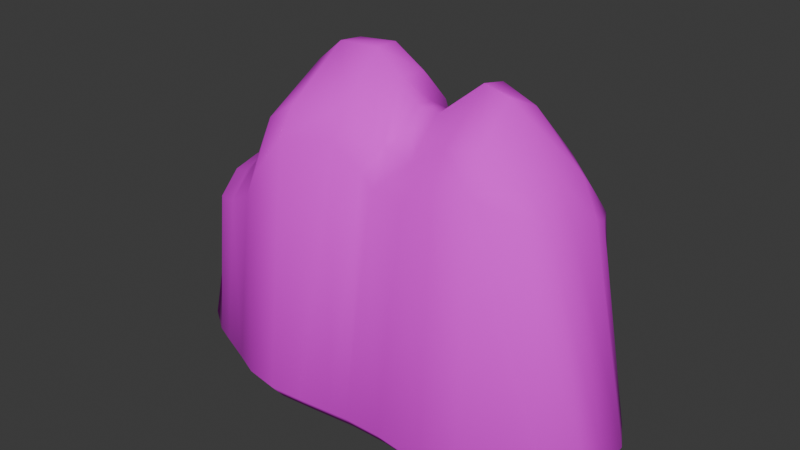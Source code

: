 # Source: Morro1.blend  (saved by Blender 4.4.32; exported with 4.5.12 LTS)
import bpy
from mathutils import Matrix  # noqa: F401  (used for matrix-valued properties, if any)

bpy.ops.wm.read_factory_settings(use_empty=True)
scene = bpy.context.scene
scene.name = 'Scene'

# ---- collections
col_collection = bpy.data.collections.new('Collection'); scene.collection.children.link(col_collection)

# ---- images (referenced by path relative to the original .blend; pixels are not part of the script)
import os
ASSET_DIR = os.environ.get("B2B_ASSET_DIR", "")  # directory of the original .blend (textures are referenced by path, not embedded)
HERE = os.path.dirname(os.path.abspath(__file__))  # packed textures are extracted next to this script under _unpacked/

def load_image(name, relpath, width, height, colorspace="sRGB"):
    """Load a texture the original file referenced (path relative to the .blend, or extracted next to this script)."""
    p = next((c for c in (os.path.join(HERE, relpath), os.path.join(ASSET_DIR, relpath)) if relpath and os.path.exists(c)), "")
    if p:
        img = bpy.data.images.load(p, check_existing=True)
        img.name = name
    else:  # same state as the original file: an image datablock whose file is absent (Cycles renders it pink)
        img = bpy.data.images.new(name, width, height)
        img.source = "FILE"
        img.filepath = "//" + (relpath or name)
    img.colorspace_settings.name = colorspace
    return img
img_morrotxt = load_image('MorroTxt', 'MorroTxt.png', 1024, 1024, 'sRGB')

# ---- materials (node trees are filled in below, after node groups)
mat_material = bpy.data.materials.new('Material')
mat_material.alpha_threshold = 0.0
mat_material.roughness = 0.5
mat_material.line_color = (0.0, 0.0, 0.0, 1.0)

# ---- material node trees
mat_material.use_nodes = True; mat_material.node_tree.nodes.clear()
_N = mat_material.node_tree.nodes; _L = mat_material.node_tree.links
n0 = _N.new('ShaderNodeOutputMaterial'); n0.name = 'Material Output'; n0.location = (300, 300)
n1 = _N.new('ShaderNodeBsdfPrincipled'); n1.name = 'Principled BSDF'; n1.location = (10, 300)
n1.inputs[2].default_value = 1.0
n1.inputs[3].default_value = 1.45
n2 = _N.new('ShaderNodeTexImage'); n2.name = 'Image Texture'; n2.location = (-340, 275)
n2.image = img_morrotxt
_L.new(n1.outputs[0], n0.inputs[0])
_L.new(n2.outputs[0], n1.inputs[0])
n0.is_active_output = True

# ---- world
world_world = bpy.data.worlds.new('World'); scene.world = world_world
world_world.use_nodes = True; world_world.node_tree.nodes.clear()
_N = world_world.node_tree.nodes; _L = world_world.node_tree.links
n0 = _N.new('ShaderNodeOutputWorld'); n0.name = 'World Output'; n0.location = (300, 300)
n1 = _N.new('ShaderNodeBackground'); n1.name = 'Background'; n1.location = (10, 300)
n1.inputs[0].default_value = (0.05088, 0.05088, 0.05088, 1.0)
_L.new(n1.outputs[0], n0.inputs[0])
n0.is_active_output = True
world_world.color = (0.05088, 0.05088, 0.05088)
world_world.sun_shadow_jitter_overblur = 0.0

# ---- meshes
me_cube = bpy.data.meshes.new('Cube')
me_cube.from_pydata([(-12.42, 8.499, 4.968), (-14.35, 6.868, 4.658), (-13.2, 7.114, 7.228), (-15.55, 7.07, -3.406), (-13.26, 8.263, -3.37), (-14.11, 6.822, -4.89), (14.84, 2.568, 11.65), (13.89, 4.47, 11.35), (13.32, 3.294, 13.42), (16.15, 3.511, -3.152), (18.26, 1.599, -3.109), (16.68, 1.626, -4.89), (-16.03, -3.477, 7.266), (-14.75, -5.622, 7.533), (-14.83, -3.813, 9.255), (-14.01, -6.368, -5.007), (-13.61, -7.751, -3.411), (-15.92, -6.136, -3.427), (13.18, -5.635, 14.26), (14.53, -3.897, 13.63), (12.89, -4.155, 15.53), (17.27, -4.564, -5.101), (18.83, -4.354, -3.258), (16.8, -6.381, -3.318), (2.528, -10.36, -3.309), (2.254, -9.201, -4.778), (5.185, -9.169, -4.805), (5.419, -10.35, -3.326), (0.5569, 4.597, 13.7), (2.52, 4.742, 12.16), (2.494, 5.79, 9.456), (-0.1511, 6.475, 10.16), (4.453, -5.5, 15.6), (1.78, -4.882, 16.08), (2.134, -6.85, 13.67), (5.012, -7.118, 13.6), (3.567, 5.229, -4.78), (0.7142, 5.744, -4.823), (0.7696, 7.123, -3.302), (3.559, 6.564, -3.256), (0.8642, -4.69, 17.5), (-1.912, -4.945, 18.22), (-1.754, -6.43, 15.91), (1.086, -6.594, 14.53), (-0.2586, 6.139, -4.83), (-3.145, 6.845, -4.934), (-3.1, 8.154, -3.496), (-0.3066, 7.601, -3.385), (1.029, -10.38, -3.437), (-1.849, -10.62, -3.486), (-2.019, -9.501, -4.894), (0.8565, -9.261, -4.85), (0.006585, 6.215, 9.301), (-2.516, 6.397, 14.87), (-2.481, 5.199, 17.34), (-0.5208, 4.775, 16.13), (-5.877, -5.913, 17.61), (-8.105, -6.159, 16.06), (-8.367, -7.955, 11.91), (-5.824, -7.455, 15.37), (-5.615, 6.845, -4.919), (-8.505, 6.839, -4.888), (-8.557, 8.142, -3.449), (-5.663, 8.147, -3.481), (-4.446, -10.98, -3.347), (-7.188, -10.52, -3.343), (-7.502, -8.959, -4.81), (-4.505, -9.803, -4.798), (-6.234, 5.263, 16.71), (-6.267, 6.416, 14.19), (-8.619, 7.819, 9.822), (-8.74, 5.28, 14.93), (11.94, -8.313, -5.122), (11.96, -9.699, -3.759), (9.315, -10.49, -3.698), (9.196, -9.309, -5.098), (10.59, 4.919, 14.69), (10.92, 5.729, 11.99), (8.155, 6.153, 11.7), (7.914, 5.328, 14.44), (7.109, -5.398, 17.49), (7.311, -6.906, 14.96), (10.12, -6.485, 15.33), (9.774, -5.066, 17.77), (8.732, 5.185, -4.952), (9.093, 6.597, -3.521), (11.8, 5.879, -3.5), (11.53, 4.458, -4.922), (-17.93, -1.508, -5.07), (-19.45, -1.368, -3.734), (-19.53, 0.9943, -3.741), (-17.92, 1.387, -5.071), (13.13, -1.052, 15.69), (14.46, -1.207, 13.15), (14.82, 1.546, 12.16), (13.37, 1.81, 14.93), (19.46, -0.4845, -3.278), (19.52, -2.932, -3.385), (18.38, -2.907, -4.763), (17.65, 0.1655, -4.71), (-14.6, 1.337, 9.44), (-16.31, 1.229, 7.283), (-16.66, -1.543, 7.67), (-14.94, -1.386, 9.766), (0.5938, -1.08, -4.91), (0.4279, 1.808, -4.88), (3.326, 1.808, -4.889), (3.544, -1.08, -4.919), (0.6063, 1.517, 17.2), (1.28, -1.08, 17.89), (3.118, -0.9579, 17.53), (2.881, 1.46, 16.83), (-0.2664, 1.689, 19.31), (-2.622, 1.419, 21.02), (-2.495, -0.785, 21.15), (-0.135, -1.037, 19.54), (-0.07855, -1.081, -4.955), (-2.988, -1.081, -4.938), (-3.145, 1.81, -4.934), (-0.2541, 1.81, -4.952), (-5.45, -1.08, -4.894), (-8.357, -1.085, -4.863), (-8.505, 1.805, -4.888), (-5.615, 1.81, -4.919), (-5.946, 1.363, 20.7), (-8.134, 1.802, 18.23), (-7.896, -1.01, 19.19), (-5.88, -0.8572, 20.98), (10.68, -1.448, -4.986), (7.669, -1.08, -5.005), (7.778, 1.81, -4.983), (10.69, 1.491, -4.962), (9.545, 1.576, 18.98), (6.993, 1.247, 20.22), (6.912, -0.8584, 20.65), (9.056, -0.9881, 20.18), (-12.02, -6.922, 8.464), (-9.351, -7.772, 10.04), (-10.05, -6.011, 12.02), (-12.08, -5.242, 10.29), (-12.3, 8.329, -3.386), (-9.399, 8.34, -3.43), (-9.517, 6.836, -4.873), (-12.41, 6.825, -4.829), (-9.34, -9.521, -3.446), (-12.01, -8.416, -3.457), (-12.14, -6.991, -4.879), (-9.212, -8.12, -4.857), (-9.095, 7.602, 9.62), (-11.54, 8.528, 5.92), (-10.9, 7.337, 9.338), (-9.404, 6.436, 12.01), (-10.25, -0.9412, 13.36), (-10.08, 1.915, 13.32), (-11.86, 1.766, 11.25), (-12.05, -1.06, 11.26), (-9.517, 1.801, -4.873), (-9.464, -1.089, -4.888), (-12.35, -1.179, -4.919), (-12.41, 1.713, -4.904)], [], [(72, 128, 98, 21), (135, 83, 20, 92), (103, 14, 139, 155), (17, 12, 102, 89), (76, 132, 95, 8), (2, 100, 154, 150), (29, 111, 133, 79), (49, 42, 59, 64), (55, 112, 108, 28), (106, 36, 84, 130), (63, 69, 53, 46), (67, 120, 117, 50), (123, 60, 45, 118), (74, 81, 35, 27), (156, 142, 61, 122), (147, 157, 121, 66), (141, 148, 70, 62), (127, 56, 41, 114), (97, 93, 19, 22), (110, 32, 80, 134), (119, 44, 37, 105), (115, 40, 33, 109), (39, 30, 78, 85), (24, 34, 43, 48), (151, 153, 125, 71), (68, 124, 113, 54), (65, 58, 137, 144), (47, 52, 31, 38), (26, 107, 129, 75), (145, 136, 13, 16), (51, 116, 104, 25), (86, 77, 7, 9), (131, 87, 11, 99), (23, 18, 82, 73), (91, 5, 143, 159), (15, 88, 158, 146), (10, 6, 94, 96), (90, 101, 1, 3), (152, 138, 57, 126), (0, 1, 2), (3, 4, 5), (6, 7, 8), (9, 10, 11), (12, 13, 14), (15, 16, 17), (18, 19, 20), (21, 22, 23), (24, 25, 26, 27), (28, 29, 30, 31), (32, 33, 34, 35), (36, 37, 38, 39), (40, 41, 42, 43), (44, 45, 46, 47), (48, 49, 50, 51), (52, 53, 54, 55), (56, 57, 58, 59), (60, 61, 62, 63), (64, 65, 66, 67), (68, 69, 70, 71), (72, 73, 74, 75), (76, 77, 78, 79), (80, 81, 82, 83), (84, 85, 86, 87), (88, 89, 90, 91), (92, 93, 94, 95), (96, 97, 98, 99), (100, 101, 102, 103), (104, 105, 106, 107), (108, 109, 110, 111), (112, 113, 114, 115), (116, 117, 118, 119), (120, 121, 122, 123), (124, 125, 126, 127), (128, 129, 130, 131), (132, 133, 134, 135), (136, 137, 138, 139), (140, 141, 142, 143), (144, 145, 146, 147), (148, 149, 150, 151), (152, 153, 154, 155), (156, 157, 158, 159), (72, 21, 23, 73), (88, 15, 17, 89), (0, 4, 3, 1), (22, 19, 18, 23), (6, 10, 9, 7), (12, 17, 16, 13), (92, 20, 19, 93), (76, 8, 7, 77), (99, 11, 10, 96), (139, 14, 13, 136), (100, 2, 1, 101), (143, 5, 4, 140), (51, 25, 24, 48), (55, 28, 31, 52), (80, 32, 35, 81), (84, 36, 39, 85), (30, 39, 38, 31), (107, 26, 25, 104), (34, 24, 27, 35), (111, 29, 28, 108), (33, 40, 43, 34), (37, 44, 47, 38), (67, 50, 49, 64), (68, 54, 53, 69), (112, 55, 54, 113), (116, 51, 50, 117), (52, 47, 46, 53), (42, 49, 48, 43), (41, 56, 59, 42), (45, 60, 63, 46), (147, 66, 65, 144), (151, 71, 70, 148), (69, 63, 62, 70), (120, 67, 66, 121), (124, 68, 71, 125), (58, 65, 64, 59), (26, 75, 74, 27), (29, 79, 78, 30), (20, 83, 82, 18), (11, 87, 86, 9), (81, 74, 73, 82), (77, 86, 85, 78), (128, 72, 75, 129), (132, 76, 79, 133), (5, 91, 90, 3), (8, 95, 94, 6), (21, 98, 97, 22), (14, 103, 102, 12), (36, 106, 105, 37), (32, 110, 109, 33), (40, 115, 114, 41), (44, 119, 118, 45), (60, 123, 122, 61), (56, 127, 126, 57), (87, 131, 130, 84), (83, 135, 134, 80), (110, 134, 133, 111), (106, 130, 129, 107), (152, 126, 125, 153), (156, 122, 121, 157), (123, 118, 117, 120), (127, 114, 113, 124), (115, 109, 108, 112), (119, 105, 104, 116), (101, 90, 89, 102), (131, 99, 98, 128), (93, 97, 96, 94), (135, 92, 95, 132), (57, 138, 137, 58), (61, 142, 141, 62), (15, 146, 145, 16), (2, 150, 149, 0), (103, 155, 154, 100), (91, 159, 158, 88), (157, 147, 146, 158), (153, 151, 150, 154), (138, 152, 155, 139), (142, 156, 159, 143), (148, 141, 140, 149), (136, 145, 144, 137), (4, 0, 149, 140)])
me_cube.polygons.foreach_set('use_smooth', [True] * 162)
_uv = me_cube.uv_layers.new(name='UVMap')
_uv.uv.foreach_set('vector', [0.4611, 0.1418, 0.343, 0.1619, 0.3681, 0.03965, 0.3966, 0.05743, 0.3443, 0.6956, 0.4075, 0.7351, 0.4091, 0.7926, 0.3417, 0.7714, 0.08961, 0.6988, 0.04647, 0.6925, 0.03173, 0.6654, 0.102, 0.6618, 0.02262, 0.8098, 0.04754, 0.7198, 0.08563, 0.7291, 0.09265, 0.8504, 0.1661, 0.623, 0.235, 0.5797, 0.2228, 0.6546, 0.1675, 0.6848, 0.645, 0.751, 0.5421, 0.7512, 0.552, 0.71, 0.6515, 0.7122, 0.7459, 0.7854, 0.7551, 0.7124, 0.8173, 0.6885, 0.818, 0.7732, 0.2959, 0.2108, 0.09378, 0.2119, 0.1049, 0.146, 0.2967, 0.1691, 0.8544, 0.7579, 0.8551, 0.6957, 0.8796, 0.7045, 0.8818, 0.7656, 0.8328, 0.281, 0.7738, 0.2798, 0.771, 0.1979, 0.8297, 0.2105, 0.5285, 0.1455, 0.7012, 0.1381, 0.7079, 0.1973, 0.5285, 0.186, 0.4867, 0.4028, 0.3367, 0.4178, 0.3367, 0.3787, 0.4815, 0.3633, 0.8389, 0.4228, 0.7524, 0.4266, 0.7507, 0.3874, 0.8372, 0.3836, 0.2956, 0.3869, 0.1039, 0.3541, 0.118, 0.3181, 0.2919, 0.3257, 0.8418, 0.4846, 0.7553, 0.4884, 0.7545, 0.4724, 0.841, 0.4686, 0.4577, 0.4775, 0.3368, 0.4815, 0.3367, 0.4639, 0.4722, 0.4503, 0.5288, 0.08575, 0.6562, 0.09366, 0.6581, 0.09851, 0.5287, 0.1002, 0.01796, 0.1558, 0.0758, 0.1472, 0.06472, 0.2114, 0.0152, 0.209, 0.3316, 0.9809, 0.3421, 0.8048, 0.4019, 0.8231, 0.3539, 0.9765, 0.7428, 0.905, 0.7427, 0.8327, 0.783, 0.8415, 0.804, 0.9124, 0.8352, 0.3378, 0.7608, 0.3411, 0.7669, 0.3254, 0.8348, 0.327, 0.4796, 0.6964, 0.4814, 0.7606, 0.466, 0.7752, 0.4569, 0.7078, 0.5315, 0.2937, 0.6556, 0.2778, 0.6775, 0.3664, 0.5291, 0.3812, 0.2922, 0.2802, 0.1165, 0.2731, 0.1071, 0.2569, 0.2938, 0.2565, 0.6354, 0.6776, 0.5558, 0.6763, 0.5511, 0.6201, 0.6125, 0.6474, 0.6156, 0.6109, 0.5452, 0.5796, 0.5525, 0.5444, 0.6223, 0.5688, 0.2947, 0.1267, 0.1398, 0.1066, 0.1567, 0.09133, 0.2905, 0.09516, 0.5298, 0.2309, 0.6538, 0.2379, 0.662, 0.2338, 0.5308, 0.2488, 0.4758, 0.249, 0.3367, 0.2751, 0.3367, 0.2096, 0.4782, 0.1854, 0.2844, 0.05578, 0.1632, 0.05412, 0.1571, 0.01814, 0.2806, 0.03137, 0.4774, 0.3177, 0.3367, 0.3326, 0.3367, 0.3219, 0.4763, 0.2955, 0.5278, 0.4254, 0.6652, 0.4123, 0.6238, 0.4654, 0.5297, 0.4981, 0.8331, 0.1641, 0.7816, 0.153, 0.8268, 0.06939, 0.8511, 0.05273, 0.2713, 0.512, 0.1346, 0.4411, 0.1074, 0.3961, 0.2926, 0.4301, 0.8547, 0.6176, 0.7587, 0.5613, 0.7574, 0.5342, 0.8453, 0.5304, 0.4276, 0.5537, 0.344, 0.6158, 0.3384, 0.5273, 0.4383, 0.524, 0.2005, 0.8338, 0.1761, 0.7188, 0.2115, 0.6987, 0.2379, 0.85, 0.5446, 0.9007, 0.5391, 0.7843, 0.6431, 0.7829, 0.6545, 0.8547, 0.1075, 0.6292, 0.02342, 0.6365, 0.02268, 0.5856, 0.1059, 0.5619, 0.6105, 0.0381, 0.607, 0.01516, 0.6272, 0.03199, 0.7549, 0.5837, 0.7333, 0.5492, 0.7587, 0.5613, 0.6101, 0.4887, 0.6238, 0.4654, 0.6356, 0.4623, 0.7953, 0.07746, 0.8253, 0.04299, 0.8268, 0.06939, 0.1492, 0.0008846, 0.1571, 0.01814, 0.1401, 0.01062, 0.2943, 0.01847, 0.2806, 0.03137, 0.2738, 0.01089, 0.1346, 0.4411, 0.146, 0.4633, 0.1233, 0.44, 0.2779, 0.5344, 0.2681, 0.5328, 0.2713, 0.512, 0.2916, 0.3029, 0.3038, 0.3035, 0.3044, 0.3217, 0.2919, 0.3257, 0.6675, 0.265, 0.672, 0.2833, 0.6556, 0.2778, 0.6627, 0.2542, 0.102, 0.3153, 0.11, 0.295, 0.1165, 0.2953, 0.118, 0.3181, 0.7738, 0.2798, 0.7678, 0.3026, 0.7498, 0.3022, 0.7503, 0.2815, 0.07495, 0.2348, 0.07817, 0.2158, 0.09378, 0.2119, 0.1067, 0.2347, 0.7618, 0.364, 0.7507, 0.3874, 0.7282, 0.3878, 0.7367, 0.3651, 0.294, 0.2337, 0.2959, 0.2108, 0.3075, 0.2122, 0.3056, 0.2337, 0.6546, 0.2168, 0.7079, 0.1973, 0.7226, 0.2009, 0.7219, 0.221, 0.09409, 0.1216, 0.1013, 0.1152, 0.1398, 0.1066, 0.1072, 0.1232, 0.7524, 0.4266, 0.7535, 0.4495, 0.7311, 0.4504, 0.7301, 0.4284, 0.2987, 0.1462, 0.2947, 0.1267, 0.3055, 0.1145, 0.3108, 0.1477, 0.7128, 0.1148, 0.7006, 0.1153, 0.6581, 0.09851, 0.7096, 0.1149, 0.3066, 0.4116, 0.2959, 0.4098, 0.2956, 0.3869, 0.3073, 0.3847, 0.6977, 0.387, 0.6797, 0.3888, 0.6775, 0.3664, 0.6932, 0.3687, 0.085, 0.3588, 0.1039, 0.3541, 0.1009, 0.3764, 0.07955, 0.3727, 0.771, 0.1979, 0.746, 0.1943, 0.752, 0.1702, 0.7758, 0.1753, 0.344, 0.6158, 0.342, 0.6396, 0.3206, 0.6393, 0.319, 0.6144, 0.3466, 0.7915, 0.3421, 0.8048, 0.3118, 0.8034, 0.3118, 0.7806, 0.3457, 0.02554, 0.3683, 0.02069, 0.3681, 0.03965, 0.3396, 0.05546, 0.5406, 0.7692, 0.5391, 0.7843, 0.5153, 0.7867, 0.5144, 0.7693, 0.3317, 0.2994, 0.3118, 0.3031, 0.3118, 0.2785, 0.3367, 0.2751, 0.4446, 0.6881, 0.4569, 0.7078, 0.4406, 0.7138, 0.4377, 0.6915, 0.007225, 0.2314, 0.001311, 0.2077, 0.0152, 0.209, 0.0271, 0.2324, 0.3395, 0.3553, 0.3367, 0.3787, 0.3118, 0.3812, 0.3118, 0.3583, 0.3367, 0.4178, 0.3341, 0.4411, 0.3118, 0.4433, 0.3118, 0.4204, 0.004249, 0.1554, 0.01115, 0.1343, 0.02872, 0.1316, 0.01796, 0.1558, 0.343, 0.1619, 0.3321, 0.187, 0.3118, 0.1905, 0.3169, 0.1659, 0.8181, 0.9229, 0.8001, 0.9312, 0.804, 0.9124, 0.819, 0.9013, 0.1632, 0.05412, 0.1552, 0.07072, 0.1514, 0.07057, 0.147, 0.04725, 0.7325, 0.5339, 0.7315, 0.5124, 0.7563, 0.5113, 0.7574, 0.5342, 0.2881, 0.07589, 0.2844, 0.05578, 0.296, 0.04454, 0.3004, 0.07637, 0.6558, 0.07835, 0.6197, 0.0516, 0.6495, 0.06412, 0.6597, 0.07881, 0.5323, 0.6916, 0.5516, 0.6921, 0.552, 0.71, 0.5272, 0.7136, 0.312, 0.5052, 0.3377, 0.5044, 0.3384, 0.5273, 0.3134, 0.5268, 0.303, 0.4442, 0.2779, 0.5344, 0.2713, 0.512, 0.2926, 0.4301, 0.344, 0.6158, 0.4276, 0.5537, 0.4255, 0.5845, 0.3463, 0.6437, 0.6105, 0.0381, 0.5293, 0.02517, 0.5281, 0.002101, 0.607, 0.01516, 0.2681, 0.5328, 0.146, 0.4633, 0.1346, 0.4411, 0.2713, 0.512, 0.6101, 0.4887, 0.5277, 0.52, 0.5297, 0.4981, 0.6238, 0.4654, 0.1492, 0.0008846, 0.2738, 0.01089, 0.2806, 0.03137, 0.1571, 0.01814, 0.3417, 0.7714, 0.4091, 0.7926, 0.4019, 0.8231, 0.3421, 0.8048, 0.6801, 0.4084, 0.6356, 0.4623, 0.6238, 0.4654, 0.6652, 0.4123, 0.8511, 0.05273, 0.8268, 0.06939, 0.8237, 0.04344, 0.8564, 0.0201, 0.147, 0.04725, 0.1401, 0.01062, 0.1571, 0.01814, 0.1632, 0.05412, 0.5421, 0.7512, 0.645, 0.751, 0.6431, 0.7829, 0.5391, 0.7843, 0.7574, 0.5342, 0.7587, 0.5613, 0.7333, 0.5492, 0.7325, 0.5339, 0.3086, 0.2548, 0.3071, 0.2768, 0.2922, 0.2802, 0.2938, 0.2565, 0.718, 0.225, 0.6937, 0.2382, 0.662, 0.2338, 0.6538, 0.2379, 0.085, 0.3588, 0.102, 0.3153, 0.118, 0.3181, 0.1039, 0.3541, 0.771, 0.1979, 0.7738, 0.2798, 0.7491, 0.2821, 0.746, 0.1943, 0.6556, 0.2778, 0.5315, 0.2937, 0.5308, 0.2488, 0.662, 0.2338, 0.3367, 0.2751, 0.4758, 0.249, 0.4763, 0.2955, 0.3367, 0.3219, 0.1165, 0.2731, 0.2922, 0.2802, 0.2919, 0.3257, 0.118, 0.3181, 0.7551, 0.7124, 0.7459, 0.7854, 0.7296, 0.7673, 0.7366, 0.7073, 0.09055, 0.2616, 0.07959, 0.2428, 0.1071, 0.2569, 0.1165, 0.2731, 0.7669, 0.3254, 0.7608, 0.3411, 0.7346, 0.3408, 0.7415, 0.3232, 0.3114, 0.1711, 0.3106, 0.2108, 0.2959, 0.2108, 0.2967, 0.1691, 0.7159, 0.1417, 0.7226, 0.2009, 0.7079, 0.1973, 0.7012, 0.1381, 0.5753, 0.5358, 0.6342, 0.556, 0.6223, 0.5688, 0.5525, 0.5444, 0.3367, 0.3326, 0.4774, 0.3177, 0.4815, 0.3633, 0.3367, 0.3787, 0.6538, 0.2379, 0.5298, 0.2309, 0.5285, 0.186, 0.7079, 0.1973, 0.09378, 0.2119, 0.2959, 0.2108, 0.2938, 0.2565, 0.1071, 0.2569, 0.06472, 0.2114, 0.0758, 0.1472, 0.1049, 0.146, 0.09378, 0.2119, 0.7507, 0.3874, 0.7524, 0.4266, 0.7276, 0.4285, 0.7258, 0.3879, 0.3037, 0.08788, 0.3071, 0.1131, 0.2947, 0.1267, 0.2905, 0.09516, 0.6835, 0.09492, 0.7103, 0.1131, 0.6581, 0.09851, 0.6562, 0.09366, 0.7012, 0.1381, 0.5285, 0.1455, 0.5287, 0.1002, 0.6581, 0.09851, 0.3367, 0.4178, 0.4867, 0.4028, 0.4722, 0.4503, 0.3367, 0.4639, 0.5452, 0.5796, 0.6156, 0.6109, 0.6125, 0.6474, 0.5511, 0.6201, 0.1398, 0.1066, 0.2947, 0.1267, 0.2967, 0.1691, 0.1049, 0.146, 0.3063, 0.3214, 0.3101, 0.3843, 0.2956, 0.3869, 0.2919, 0.3257, 0.672, 0.2833, 0.6932, 0.3687, 0.6775, 0.3664, 0.6556, 0.2778, 0.1233, 0.44, 0.09079, 0.39, 0.1074, 0.3961, 0.1346, 0.4411, 0.8268, 0.06939, 0.7816, 0.153, 0.7567, 0.1478, 0.7953, 0.07746, 0.1039, 0.3541, 0.2956, 0.3869, 0.2926, 0.4301, 0.1074, 0.3961, 0.6652, 0.4123, 0.5278, 0.4254, 0.5291, 0.3812, 0.6775, 0.3664, 0.343, 0.1619, 0.4611, 0.1418, 0.4782, 0.1854, 0.3367, 0.2096, 0.8361, 0.7078, 0.8361, 0.7722, 0.818, 0.7732, 0.8173, 0.6885, 0.7587, 0.5613, 0.8547, 0.6176, 0.8584, 0.6471, 0.7534, 0.5854, 0.1675, 0.6848, 0.2228, 0.6546, 0.2115, 0.6987, 0.1761, 0.7188, 0.3966, 0.05743, 0.3681, 0.03965, 0.3743, 0.01551, 0.396, 0.02999, 0.04647, 0.6925, 0.08961, 0.6988, 0.08563, 0.7291, 0.04754, 0.7198, 0.7738, 0.2798, 0.8328, 0.281, 0.8348, 0.327, 0.7669, 0.3254, 0.4515, 0.7965, 0.4406, 0.7138, 0.4569, 0.7078, 0.466, 0.7752, 0.06831, 0.2345, 0.0271, 0.2324, 0.0152, 0.209, 0.06472, 0.2114, 0.7608, 0.3411, 0.8352, 0.3378, 0.8372, 0.3836, 0.7507, 0.3874, 0.7524, 0.4266, 0.8389, 0.4228, 0.841, 0.4686, 0.7545, 0.4724, 0.0758, 0.1472, 0.01796, 0.1558, 0.02872, 0.1316, 0.08568, 0.1229, 0.7816, 0.153, 0.8331, 0.1641, 0.8297, 0.2105, 0.771, 0.1979, 0.801, 0.8423, 0.819, 0.9013, 0.804, 0.9124, 0.783, 0.8415, 0.7428, 0.905, 0.804, 0.9124, 0.8001, 0.9312, 0.734, 0.9242, 0.3118, 0.2785, 0.3118, 0.2079, 0.3367, 0.2096, 0.3367, 0.2751, 0.5313, 0.6793, 0.5259, 0.6129, 0.5511, 0.6201, 0.5558, 0.6763, 0.312, 0.4822, 0.3119, 0.4662, 0.3367, 0.4639, 0.3368, 0.4815, 0.3118, 0.4204, 0.3118, 0.3812, 0.3367, 0.3787, 0.3367, 0.4178, 0.01796, 0.1558, 0.0152, 0.209, 0.001311, 0.2077, 0.004249, 0.1554, 0.4796, 0.6964, 0.4569, 0.7078, 0.4446, 0.6881, 0.4677, 0.6766, 0.3118, 0.3353, 0.3118, 0.3245, 0.3367, 0.3219, 0.3367, 0.3326, 0.5391, 0.7843, 0.5446, 0.9007, 0.522, 0.9065, 0.5153, 0.7867, 0.3169, 0.1659, 0.3396, 0.05546, 0.3681, 0.03965, 0.343, 0.1619, 0.3421, 0.8048, 0.3316, 0.9809, 0.3118, 0.9778, 0.3118, 0.8034, 0.3443, 0.6956, 0.3417, 0.7714, 0.3129, 0.7708, 0.32, 0.7069, 0.1013, 0.1152, 0.1373, 0.08311, 0.1567, 0.09133, 0.1398, 0.1066, 0.7545, 0.4724, 0.7553, 0.4884, 0.7304, 0.488, 0.7297, 0.4746, 0.2943, 0.01847, 0.2981, 0.04648, 0.2844, 0.05578, 0.2806, 0.03137, 0.6272, 0.03199, 0.6495, 0.06412, 0.6197, 0.0516, 0.6105, 0.0381, 0.5179, 0.754, 0.5272, 0.7136, 0.552, 0.71, 0.5421, 0.7512, 0.319, 0.6144, 0.3134, 0.5268, 0.3384, 0.5273, 0.344, 0.6158, 0.3368, 0.4815, 0.4577, 0.4775, 0.4383, 0.524, 0.3384, 0.5273, 0.5558, 0.6763, 0.6354, 0.6776, 0.6515, 0.7122, 0.552, 0.71, 0.02342, 0.6365, 0.1075, 0.6292, 0.102, 0.6618, 0.03173, 0.6654, 0.7553, 0.4884, 0.8418, 0.4846, 0.8453, 0.5304, 0.7574, 0.5342, 0.6562, 0.09366, 0.5288, 0.08575, 0.5291, 0.04049, 0.6197, 0.0516, 0.1632, 0.05412, 0.2844, 0.05578, 0.2905, 0.09516, 0.1567, 0.09133, 0.5293, 0.02517, 0.6105, 0.0381, 0.6197, 0.0516, 0.5291, 0.04049])
me_cube.materials.append(mat_material)
me_cube.use_mirror_vertex_groups = False
me_cube.update()

# ---- objects
ob_cube = bpy.data.objects.new('Cube', me_cube)

# ---- transforms, parenting, visibility, modifiers, constraints
ob_cube.location = (0.0, 0.0, 0.0)
ob_cube.scale = (1.984, 1.984, 1.984)
ob_cube.lock_rotations_4d = False
ob_cube.empty_display_type = 'ARROWS'
ob_cube.lineart.crease_threshold = 0.0

# ---- collection membership
col_collection.objects.link(ob_cube)

# ---- scene / render settings (as saved in the file)
scene.frame_start = 1; scene.frame_end = 250; scene.frame_set(1)
scene.render.engine = 'BLENDER_EEVEE_NEXT'
scene.render.film_transparent = True
bpy.context.view_layer.update()

# ---- added for rendering (the .blend has no active camera and no usable light): camera, sun
cam_auto = bpy.data.cameras.new('AutoCamera')
cam_auto.lens = 50.0
cam_auto.sensor_width = 36.0
cam_auto.clip_end = 1641.13
ob_auto_camera = bpy.data.objects.new('AutoCamera', cam_auto)
scene.collection.objects.link(ob_auto_camera)
ob_auto_camera.location = (93.4975, -114.648, 90.704)
ob_auto_camera.rotation_euler = (1.09748, -7.21219e-08, 0.694738)
scene.camera = ob_auto_camera
light_auto_sun = bpy.data.lights.new('AutoSun', 'SUN')
light_auto_sun.energy = 3.0
light_auto_sun.angle = 0.0523599
ob_auto_sun = bpy.data.objects.new('AutoSun', light_auto_sun)
scene.collection.objects.link(ob_auto_sun)
ob_auto_sun.rotation_euler = (0.872665, 0.174533, 0.523599)
bpy.context.view_layer.update()
